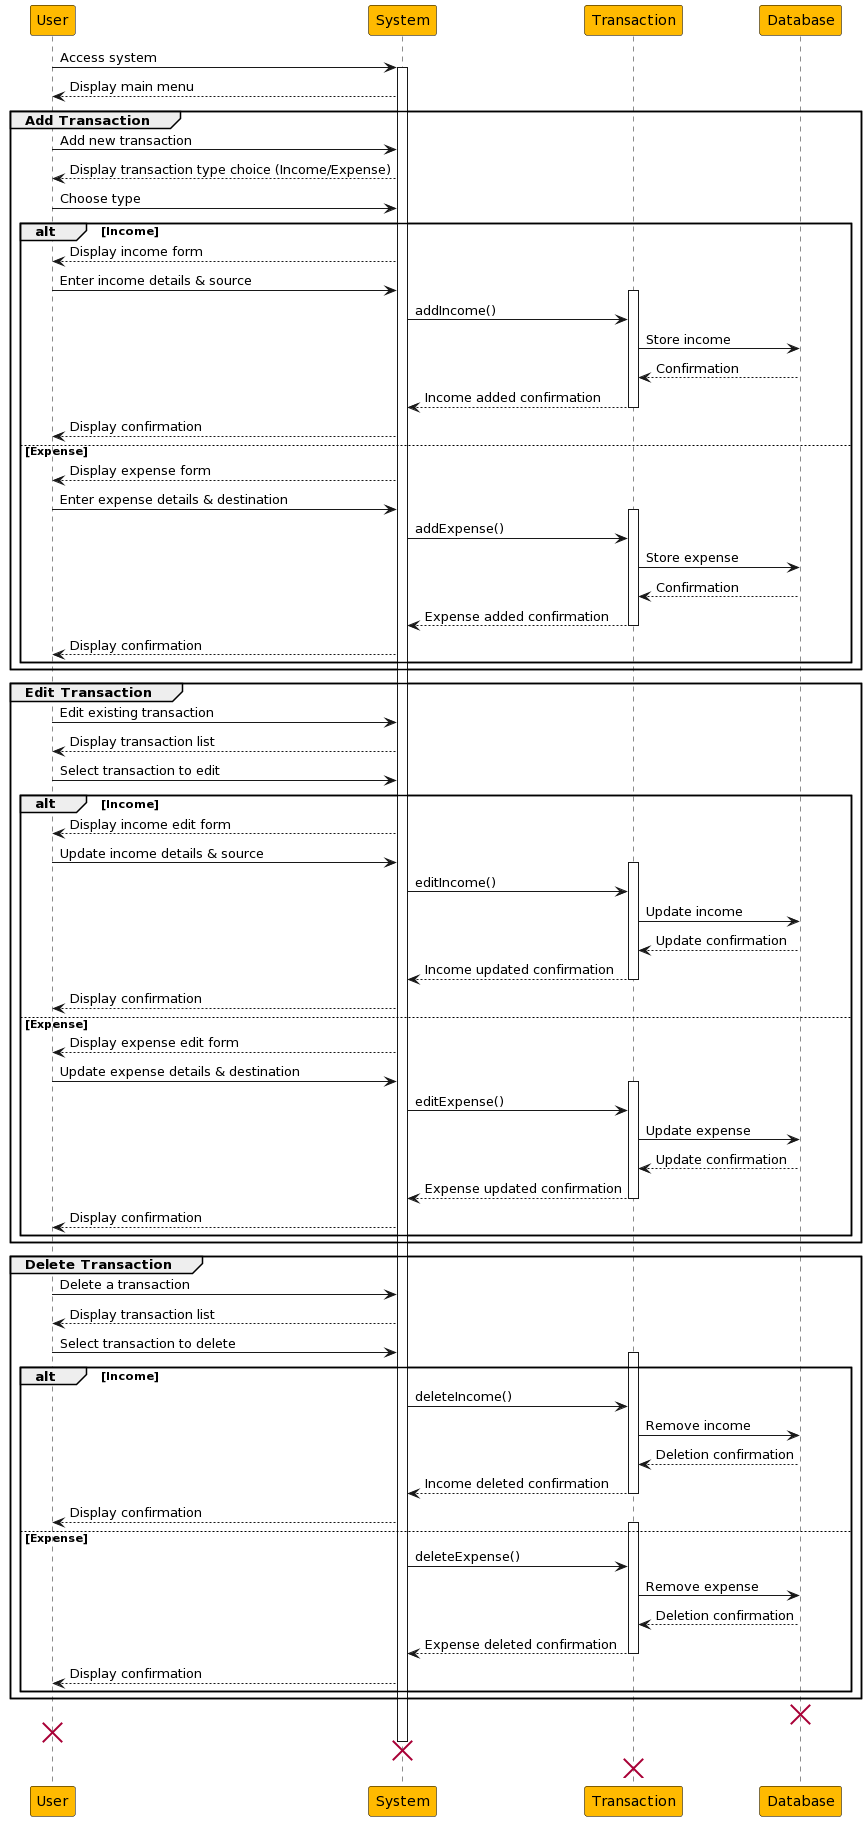

The diagram above was rendered by PlantUML. Its source (embedded in the PNG):
@startuml
skinparam sequence {

ParticipantBorderColor Black
ParticipantBackgroundColor #ffba00

}
participant "User" as U
participant "System" as S
participant "Transaction" as T
participant "Database" as D

U -> S: Access system
activate S
S --> U: Display main menu

group Add Transaction

  U -> S: Add new transaction
  S --> U: Display transaction type choice (Income/Expense)
  U -> S: Choose type

  alt Income
    S --> U: Display income form
    U -> S: Enter income details & source
    activate T
    S -> T: addIncome()
    T -> D: Store income
    D --> T: Confirmation
    T --> S: Income added confirmation
    deactivate T
    S --> U: Display confirmation
  else Expense
    S --> U: Display expense form
    U -> S: Enter expense details & destination
    activate T
    S -> T: addExpense()
    T -> D: Store expense
    D --> T: Confirmation
    T --> S: Expense added confirmation
    deactivate T
    S --> U: Display confirmation
  end

end

group Edit Transaction

  U -> S: Edit existing transaction
  S --> U: Display transaction list
  U -> S: Select transaction to edit

  alt Income
    S --> U: Display income edit form
    U -> S: Update income details & source
    activate T
    S -> T: editIncome()
    T -> D: Update income
    D --> T: Update confirmation
    T --> S: Income updated confirmation
    deactivate T
    S --> U: Display confirmation
  else Expense
    S --> U: Display expense edit form
    U -> S: Update expense details & destination
    activate T
    S -> T: editExpense()
    T -> D: Update expense
    D --> T: Update confirmation
    T --> S: Expense updated confirmation
    deactivate T
    S --> U: Display confirmation
  end

end

group Delete Transaction

  U -> S: Delete a transaction
  S --> U: Display transaction list
  U -> S: Select transaction to delete

  alt Income
    activate T
    S -> T: deleteIncome()
    T -> D: Remove income
    D --> T: Deletion confirmation
    T --> S: Income deleted confirmation
    deactivate T
    S --> U: Display confirmation
  else Expense
    activate T
    S -> T: deleteExpense()
    T -> D: Remove expense
    D --> T: Deletion confirmation
    T --> S: Expense deleted confirmation
    deactivate T
    S --> U: Display confirmation
  end

end
destroy D
destroy U
destroy S
destroy T
@enduml